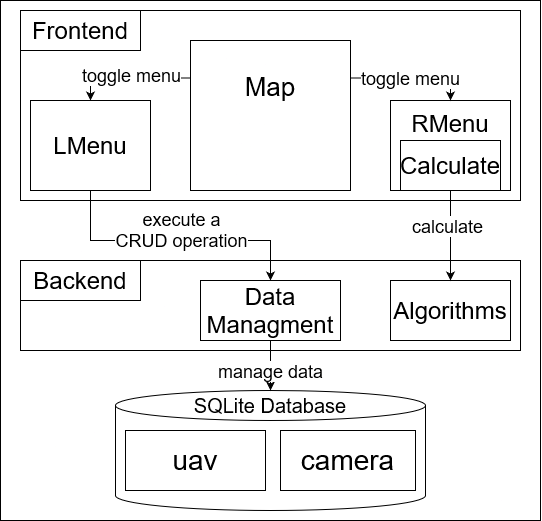

The diagram above was exported from draw.io. Its source (the exported page's mxGraphModel, read from the mxfile embedded in the PNG):
<mxGraphModel dx="2245" dy="1752" grid="1" gridSize="10" guides="1" tooltips="1" connect="1" arrows="1" fold="1" page="1" pageScale="1" pageWidth="850" pageHeight="1100" math="0" shadow="0">
  <root>
    <mxCell id="0" />
    <mxCell id="1" parent="0" />
    <mxCell id="nRkZcLxH92Uqomh6cx5B-30" value="" style="rounded=0;whiteSpace=wrap;html=1;" parent="1" vertex="1">
      <mxGeometry x="-10" y="-10" width="540" height="520" as="geometry" />
    </mxCell>
    <mxCell id="nRkZcLxH92Uqomh6cx5B-15" value="" style="rounded=0;whiteSpace=wrap;html=1;fillColor=none;" parent="1" vertex="1">
      <mxGeometry x="10" width="500" height="190" as="geometry" />
    </mxCell>
    <mxCell id="vZogYbZQuC4aXCzoms1a-2" value="&lt;div style=&quot;font-size: 24px;&quot;&gt;&lt;font style=&quot;font-size: 24px;&quot;&gt;Frontend&lt;/font&gt;&lt;/div&gt;" style="rounded=0;whiteSpace=wrap;html=1;" parent="1" vertex="1">
      <mxGeometry x="10" width="120" height="40" as="geometry" />
    </mxCell>
    <mxCell id="vZogYbZQuC4aXCzoms1a-17" style="edgeStyle=orthogonalEdgeStyle;rounded=0;orthogonalLoop=1;jettySize=auto;html=1;exitX=0;exitY=0.25;exitDx=0;exitDy=0;entryX=0.5;entryY=0;entryDx=0;entryDy=0;" parent="1" source="nRkZcLxH92Uqomh6cx5B-1" target="nRkZcLxH92Uqomh6cx5B-4" edge="1">
      <mxGeometry relative="1" as="geometry">
        <mxPoint x="125" y="115" as="sourcePoint" />
        <mxPoint x="100" y="90.00000000000023" as="targetPoint" />
      </mxGeometry>
    </mxCell>
    <mxCell id="vZogYbZQuC4aXCzoms1a-19" value="&lt;font style=&quot;font-size: 18px;&quot;&gt;toggle menu&lt;/font&gt;" style="edgeLabel;html=1;align=center;verticalAlign=middle;resizable=0;points=[];" parent="vZogYbZQuC4aXCzoms1a-17" connectable="0" vertex="1">
      <mxGeometry x="-0.0289" y="-3" relative="1" as="geometry">
        <mxPoint as="offset" />
      </mxGeometry>
    </mxCell>
    <mxCell id="vZogYbZQuC4aXCzoms1a-41" value="" style="shape=cylinder3;whiteSpace=wrap;html=1;boundedLbl=1;backgroundOutline=1;size=15;" parent="1" vertex="1">
      <mxGeometry x="105" y="380" width="310" height="120" as="geometry" />
    </mxCell>
    <mxCell id="vZogYbZQuC4aXCzoms1a-46" value="&lt;font style=&quot;font-size: 20px;&quot;&gt;SQLite Database&lt;/font&gt;" style="text;html=1;strokeColor=none;fillColor=none;align=center;verticalAlign=middle;whiteSpace=wrap;rounded=0;" parent="1" vertex="1">
      <mxGeometry x="180" y="380" width="160" height="30" as="geometry" />
    </mxCell>
    <mxCell id="nRkZcLxH92Uqomh6cx5B-1" value="&lt;font style=&quot;font-size: 26px;&quot;&gt;Map&lt;/font&gt;&lt;br&gt;&lt;br&gt;&lt;br&gt;&lt;br&gt;&lt;br&gt;" style="rounded=0;whiteSpace=wrap;html=1;" parent="1" vertex="1">
      <mxGeometry x="180" y="30" width="160" height="150" as="geometry" />
    </mxCell>
    <mxCell id="nRkZcLxH92Uqomh6cx5B-13" style="edgeStyle=orthogonalEdgeStyle;rounded=0;orthogonalLoop=1;jettySize=auto;html=1;exitX=0.5;exitY=1;exitDx=0;exitDy=0;entryX=0.5;entryY=0;entryDx=0;entryDy=0;" parent="1" source="nRkZcLxH92Uqomh6cx5B-4" target="nRkZcLxH92Uqomh6cx5B-9" edge="1">
      <mxGeometry relative="1" as="geometry">
        <mxPoint x="280" y="220" as="targetPoint" />
        <Array as="points">
          <mxPoint x="80" y="230" />
          <mxPoint x="260" y="230" />
        </Array>
      </mxGeometry>
    </mxCell>
    <mxCell id="nRkZcLxH92Uqomh6cx5B-14" value="&lt;font style=&quot;font-size: 18px;&quot;&gt;execute a &lt;br&gt;CRUD operation&lt;/font&gt;" style="edgeLabel;html=1;align=center;verticalAlign=middle;resizable=0;points=[];" parent="nRkZcLxH92Uqomh6cx5B-13" vertex="1" connectable="0">
      <mxGeometry x="0.1319" y="-1" relative="1" as="geometry">
        <mxPoint x="-12" y="-11" as="offset" />
      </mxGeometry>
    </mxCell>
    <mxCell id="nRkZcLxH92Uqomh6cx5B-4" value="&lt;font style=&quot;font-size: 24px;&quot;&gt;LMenu&lt;/font&gt;" style="rounded=0;whiteSpace=wrap;html=1;" parent="1" vertex="1">
      <mxGeometry x="20" y="90" width="120" height="90" as="geometry" />
    </mxCell>
    <mxCell id="nRkZcLxH92Uqomh6cx5B-5" value="&lt;font style=&quot;font-size: 24px;&quot;&gt;RMenu&lt;/font&gt;&lt;br&gt;&lt;br&gt;&lt;br&gt;&lt;div&gt;&lt;br/&gt;&lt;/div&gt;" style="rounded=0;whiteSpace=wrap;html=1;" parent="1" vertex="1">
      <mxGeometry x="380" y="90" width="120" height="90" as="geometry" />
    </mxCell>
    <mxCell id="nRkZcLxH92Uqomh6cx5B-6" style="edgeStyle=orthogonalEdgeStyle;rounded=0;orthogonalLoop=1;jettySize=auto;html=1;exitX=1;exitY=0.25;exitDx=0;exitDy=0;entryX=0.5;entryY=0;entryDx=0;entryDy=0;" parent="1" source="nRkZcLxH92Uqomh6cx5B-1" target="nRkZcLxH92Uqomh6cx5B-5" edge="1">
      <mxGeometry relative="1" as="geometry">
        <mxPoint x="475" y="189.66" as="sourcePoint" />
        <mxPoint x="480" y="120" as="targetPoint" />
      </mxGeometry>
    </mxCell>
    <mxCell id="nRkZcLxH92Uqomh6cx5B-7" value="&lt;font style=&quot;font-size: 18px;&quot;&gt;toggle menu&lt;/font&gt;" style="edgeLabel;html=1;align=center;verticalAlign=middle;resizable=0;points=[];" parent="nRkZcLxH92Uqomh6cx5B-6" connectable="0" vertex="1">
      <mxGeometry x="-0.0289" y="-3" relative="1" as="geometry">
        <mxPoint y="-3" as="offset" />
      </mxGeometry>
    </mxCell>
    <mxCell id="nRkZcLxH92Uqomh6cx5B-8" value="&lt;div style=&quot;font-size: 24px;&quot;&gt;&lt;font style=&quot;font-size: 24px;&quot;&gt;Backend&lt;/font&gt;&lt;/div&gt;" style="rounded=0;whiteSpace=wrap;html=1;" parent="1" vertex="1">
      <mxGeometry x="10" y="250" width="120" height="40" as="geometry" />
    </mxCell>
    <mxCell id="nRkZcLxH92Uqomh6cx5B-9" value="&lt;font style=&quot;font-size: 24px;&quot;&gt;Data &lt;span style=&quot;color: rgb(0, 0, 0);&quot;&gt;Managment&lt;/span&gt;&lt;/font&gt;" style="rounded=0;whiteSpace=wrap;html=1;" parent="1" vertex="1">
      <mxGeometry x="190" y="270" width="140" height="60" as="geometry" />
    </mxCell>
    <mxCell id="nRkZcLxH92Uqomh6cx5B-10" value="&lt;font style=&quot;font-size: 24px;&quot;&gt;Algorithms&lt;/font&gt;" style="rounded=0;whiteSpace=wrap;html=1;" parent="1" vertex="1">
      <mxGeometry x="380" y="270" width="120" height="60" as="geometry" />
    </mxCell>
    <mxCell id="nRkZcLxH92Uqomh6cx5B-11" style="edgeStyle=orthogonalEdgeStyle;rounded=0;orthogonalLoop=1;jettySize=auto;html=1;exitX=0.5;exitY=1;exitDx=0;exitDy=0;entryX=0.5;entryY=0;entryDx=0;entryDy=0;" parent="1" source="nRkZcLxH92Uqomh6cx5B-5" target="nRkZcLxH92Uqomh6cx5B-10" edge="1">
      <mxGeometry relative="1" as="geometry">
        <mxPoint x="190" y="70" as="sourcePoint" />
        <mxPoint x="90" y="100" as="targetPoint" />
      </mxGeometry>
    </mxCell>
    <mxCell id="nRkZcLxH92Uqomh6cx5B-12" value="&lt;font style=&quot;font-size: 18px;&quot;&gt;calculate&lt;/font&gt;" style="edgeLabel;html=1;align=center;verticalAlign=middle;resizable=0;points=[];" parent="nRkZcLxH92Uqomh6cx5B-11" connectable="0" vertex="1">
      <mxGeometry x="-0.0289" y="-3" relative="1" as="geometry">
        <mxPoint y="-8" as="offset" />
      </mxGeometry>
    </mxCell>
    <mxCell id="nRkZcLxH92Uqomh6cx5B-16" value="" style="rounded=0;whiteSpace=wrap;html=1;fillColor=none;" parent="1" vertex="1">
      <mxGeometry x="10" y="250" width="500" height="90" as="geometry" />
    </mxCell>
    <mxCell id="nRkZcLxH92Uqomh6cx5B-18" value="&lt;font style=&quot;font-size: 28px;&quot;&gt;uav&lt;/font&gt;" style="rounded=0;whiteSpace=wrap;html=1;" parent="1" vertex="1">
      <mxGeometry x="115" y="420.00000000000006" width="140" height="60" as="geometry" />
    </mxCell>
    <mxCell id="nRkZcLxH92Uqomh6cx5B-19" value="&lt;font style=&quot;font-size: 28px;&quot;&gt;camera&lt;/font&gt;" style="rounded=0;whiteSpace=wrap;html=1;" parent="1" vertex="1">
      <mxGeometry x="270" y="420.00000000000006" width="135" height="60" as="geometry" />
    </mxCell>
    <mxCell id="nRkZcLxH92Uqomh6cx5B-2" value="&lt;font style=&quot;font-size: 24px;&quot;&gt;Calculate&lt;/font&gt;" style="rounded=0;whiteSpace=wrap;html=1;" parent="1" vertex="1">
      <mxGeometry x="390" y="130" width="100" height="50" as="geometry" />
    </mxCell>
    <mxCell id="qMrlluLUWSRXeHiUPn3N-3" style="edgeStyle=orthogonalEdgeStyle;rounded=0;orthogonalLoop=1;jettySize=auto;html=1;exitX=0.5;exitY=1;exitDx=0;exitDy=0;entryX=0.5;entryY=0;entryDx=0;entryDy=0;" edge="1" parent="1" source="nRkZcLxH92Uqomh6cx5B-9" target="vZogYbZQuC4aXCzoms1a-46">
      <mxGeometry relative="1" as="geometry">
        <mxPoint x="450" y="435" as="sourcePoint" />
        <mxPoint x="450" y="505" as="targetPoint" />
      </mxGeometry>
    </mxCell>
    <mxCell id="qMrlluLUWSRXeHiUPn3N-4" value="&lt;font style=&quot;font-size: 18px;&quot;&gt;manage data&lt;/font&gt;" style="edgeLabel;html=1;align=center;verticalAlign=middle;resizable=0;points=[];" connectable="0" vertex="1" parent="qMrlluLUWSRXeHiUPn3N-3">
      <mxGeometry x="-0.0289" y="-3" relative="1" as="geometry">
        <mxPoint x="3" y="6" as="offset" />
      </mxGeometry>
    </mxCell>
  </root>
</mxGraphModel>